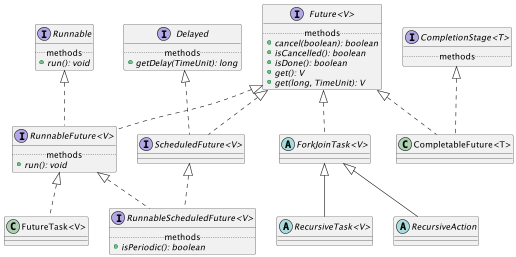

The diagram above was rendered by PlantUML. Its source (embedded in the PNG):
@startuml
'FutureTask

class "FutureTask<V>"{
}

interface "RunnableFuture<V>"{
  .. methods ..
  {method}{abstract}+ run(): void
}

interface "Runnable"{
  .. methods ..
  {method}{abstract}+ run(): void
}

interface "Future<V>"{
  .. methods ..
  {method}{abstract}+ cancel(boolean): boolean
  {method}{abstract}+ isCancelled(): boolean
  {method}{abstract}+ isDone(): boolean
  {method}{abstract}+ get(): V
  {method}{abstract}+ get(long, TimeUnit): V
}

interface "RunnableScheduledFuture<V>"{
  .. methods ..
  {method}{abstract}+ isPeriodic(): boolean
}

interface "ScheduledFuture<V>"{
}

interface "Delayed"{
  .. methods ..
  {method}{abstract}+ getDelay(TimeUnit): long
}

abstract class "RecursiveTask<V>"{
}

abstract class "ForkJoinTask<V>"{
}

class "CompletableFuture<T>"{
}

interface "CompletionStage<T>"{
  .. methods ..
}

abstract class "RecursiveAction"{
}

'<Stub, FutureTaskDemo, RecursiveAction, ForkJoinTask<V>, Future<V>>
'"FutureTaskDemo" ..> "RecursiveAction"
"ForkJoinTask<V>" <|-- "RecursiveAction"
"Future<V>" <|.. "ForkJoinTask<V>"
'<Stub, FutureTaskDemo, FutureTask<V>, RunnableFuture<V>, Runnable>
'"FutureTaskDemo" ..> "FutureTask<V>"
"RunnableFuture<V>" <|.. "FutureTask<V>"
"Runnable" <|.. "RunnableFuture<V>"
'<Stub, FutureTaskDemo, FutureTask<V>, RunnableFuture<V>, Future<V>>
"Future<V>" <|.. "RunnableFuture<V>"
'<Stub, FutureTaskDemo, CompletableFuture<T>, Future<V>>
'"FutureTaskDemo" ..> "CompletableFuture<T>"
"Future<V>" <|.. "CompletableFuture<T>"
'<Stub, FutureTaskDemo, CompletableFuture<T>, CompletionStage<T>>
"CompletionStage<T>" <|.. "CompletableFuture<T>"
'<Stub, FutureTaskDemo, RecursiveTask<V>, ForkJoinTask<V>, Future<V>>
'"FutureTaskDemo" ..> "RecursiveTask<V>"
"ForkJoinTask<V>" <|-- "RecursiveTask<V>"
'<Stub, FutureTaskDemo, RunnableScheduledFuture<V>, RunnableFuture<V>, Runnable>
'"FutureTaskDemo" ..> "RunnableScheduledFuture<V>"
"RunnableFuture<V>" <|.. "RunnableScheduledFuture<V>"
'<Stub, FutureTaskDemo, RunnableScheduledFuture<V>, RunnableFuture<V>, Future<V>>
'<Stub, FutureTaskDemo, RunnableScheduledFuture<V>, ScheduledFuture<V>, Delayed>
"ScheduledFuture<V>" <|.. "RunnableScheduledFuture<V>"
"Delayed" <|.. "ScheduledFuture<V>"
'<Stub, FutureTaskDemo, RunnableScheduledFuture<V>, ScheduledFuture<V>, Future<V>>
"Future<V>" <|.. "ScheduledFuture<V>"
@enduml